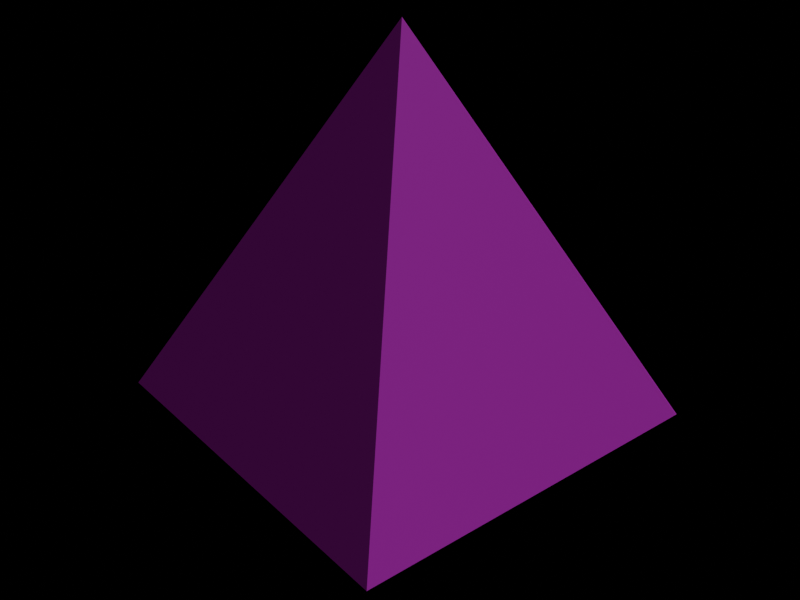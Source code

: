 # Source: test_cubo1.blend  (saved by Blender 4.0.36; exported with 4.5.12 LTS)
import bpy
from mathutils import Matrix  # noqa: F401  (used for matrix-valued properties, if any)

bpy.ops.wm.read_factory_settings(use_empty=True)
scene = bpy.context.scene
scene.name = 'Scene'

# ---- collections
col_collection = bpy.data.collections.new('Collection'); scene.collection.children.link(col_collection)

# ---- images (referenced by path relative to the original .blend; pixels are not part of the script)
import os
ASSET_DIR = os.environ.get("B2B_ASSET_DIR", "")  # directory of the original .blend (textures are referenced by path, not embedded)
HERE = os.path.dirname(os.path.abspath(__file__))  # packed textures are extracted next to this script under _unpacked/

def load_image(name, relpath, width, height, colorspace="sRGB"):
    """Load a texture the original file referenced (path relative to the .blend, or extracted next to this script)."""
    p = next((c for c in (os.path.join(HERE, relpath), os.path.join(ASSET_DIR, relpath)) if relpath and os.path.exists(c)), "")
    if p:
        img = bpy.data.images.load(p, check_existing=True)
        img.name = name
    else:  # same state as the original file: an image datablock whose file is absent (Cycles renders it pink)
        img = bpy.data.images.new(name, width, height)
        img.source = "FILE"
        img.filepath = "//" + (relpath or name)
    img.colorspace_settings.name = colorspace
    return img
img_5260_eye_of_providence_1_webp = load_image('5260_Eye_of_Providence-1.webp', '5260_Eye_of_Providence-1.webp', 1024, 1024, 'sRGB')

# ---- materials (node trees are filled in below, after node groups)
mat_material = bpy.data.materials.new('Material')
mat_material.alpha_threshold = 0.0
mat_material.use_transparent_shadow = False
mat_material.roughness = 0.5
mat_material.line_color = (0.0, 0.0, 0.0, 1.0)

# ---- material node trees
mat_material.use_nodes = True; mat_material.node_tree.nodes.clear()
_N = mat_material.node_tree.nodes; _L = mat_material.node_tree.links
n0 = _N.new('ShaderNodeOutputMaterial'); n0.name = 'Material Output'; n0.location = (300, 300)
n1 = _N.new('ShaderNodeBsdfPrincipled'); n1.name = 'Principled BSDF'; n1.location = (10, 300)
n1.inputs[3].default_value = 1.45
n2 = _N.new('ShaderNodeTexImage'); n2.name = 'Image Texture'; n2.location = (-285, 312)
n2.image = img_5260_eye_of_providence_1_webp
_L.new(n1.outputs[0], n0.inputs[0])
_L.new(n2.outputs[0], n1.inputs[0])
_L.new(n2.outputs[1], n1.inputs[4])
n0.is_active_output = True

# ---- world
world_world = bpy.data.worlds.new('World'); scene.world = world_world
world_world.use_nodes = True; world_world.node_tree.nodes.clear()
_N = world_world.node_tree.nodes; _L = world_world.node_tree.links
n0 = _N.new('ShaderNodeOutputWorld'); n0.name = 'World Output'; n0.location = (300, 300)
n1 = _N.new('ShaderNodeBackground'); n1.name = 'Background'; n1.location = (10, 300)
n1.inputs[0].default_value = (0.0, 0.0, 0.0, 1.0)
_L.new(n1.outputs[0], n0.inputs[0])
n0.is_active_output = True
world_world.color = (0.05088, 0.05088, 0.05088)
world_world.use_sun_shadow = False
world_world.sun_shadow_jitter_overblur = 0.0

# ---- cameras
cam_camera = bpy.data.cameras.new('Camera')
cam_camera.clip_end = 100.0
cam_camera.ortho_scale = 7.314

# ---- lights
light_sun = bpy.data.lights.new('Sun', 'SUN')
light_sun.transmission_factor = 0.0
light_sun.energy = 1.0

# ---- meshes
me_cube = bpy.data.meshes.new('Cube')
me_cube.from_pydata([(0.0, 0.0, 1.0), (1.0, 1.0, -1.0), (1.0, -1.0, -1.0), (-1.0, 1.0, -1.0), (-1.0, -1.0, -1.0)], [], [(2, 0, 4), (4, 0, 3), (3, 1, 2, 4), (1, 0, 2), (3, 0, 1)])
_uv = me_cube.uv_layers.new(name='UVMap')
_uv.uv.foreach_set('vector', [0.935, 0.02153, 0.477, 0.9749, 0.07, 0.02273, 0.933, 0.02512, 0.476, 0.9761, 0.07, 0.02392, 0.0, 0.75, 0.25, 0.75, 0.25, 1.0, 0.0, 1.0, 0.934, 0.02273, 0.479, 0.9809, 0.065, 0.02034, 0.9357, 0.02394, 0.478, 0.9785, 0.06884, 0.02474])
me_cube.materials.append(mat_material)
me_cube.use_mirror_vertex_groups = False
me_cube.update()

# ---- objects
ob_cube = bpy.data.objects.new('Cube', me_cube)
ob_camera = bpy.data.objects.new('Camera', cam_camera)
ob_sun = bpy.data.objects.new('Sun', light_sun)

# ---- transforms, parenting, visibility, modifiers, constraints
ob_cube.location = (0.0, 0.0, 0.0)
ob_cube.rotation_euler = (0.0, -0.0, 1.508)
ob_cube.lock_rotations_4d = False
ob_cube.empty_display_type = 'ARROWS'
ob_cube.lineart.crease_threshold = 0.0
_m = ob_cube.modifiers.new('GeometryNodes', 'NODES')
_m.node_group = None
ob_camera.location = (3.534, -3.269, 2.292)
ob_camera.rotation_euler = (1.059, -1.197e-07, 0.8261)
ob_camera.lock_rotations_4d = False
ob_camera.empty_display_type = 'ARROWS'
ob_camera.color = (0.0, 0.0, 0.0, 0.0)
ob_camera.display_type = 'WIRE'
ob_camera.lineart.crease_threshold = 0.0
ob_sun.location = (0.4652, 1.949, 2.007)
ob_sun.rotation_euler = (-0.3587, 0.2581, -0.2692)

# ---- collection membership
col_collection.objects.link(ob_cube)
col_collection.objects.link(ob_camera)
col_collection.objects.link(ob_sun)

# ---- scene / render settings (as saved in the file)
scene.camera = ob_camera
scene.frame_start = 1; scene.frame_end = 25; scene.frame_set(6)
scene.render.engine = 'BLENDER_EEVEE_NEXT'
scene.render.image_settings.color_depth = '16'
scene.render.resolution_x = 160
scene.render.resolution_y = 120
scene.render.fps = 25
scene.render.filter_size = 0.01
scene.render.film_transparent = True
scene.cycles.sampling_pattern = 'TABULATED_SOBOL'
bpy.context.view_layer.update()
